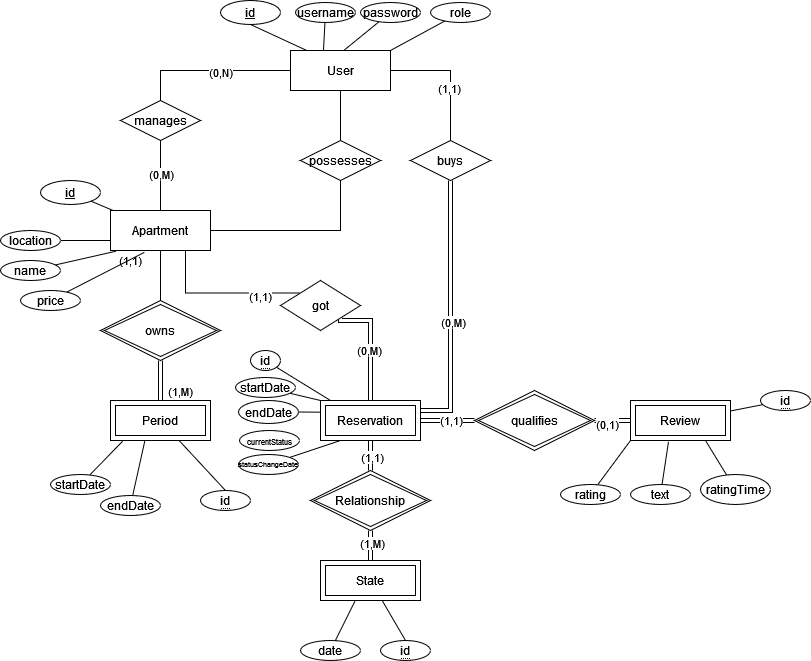

The diagram above was exported from draw.io. Its source (the exported page's mxGraphModel, read from the mxfile embedded in the PNG):
<mxGraphModel dx="1752" dy="521" grid="1" gridSize="10" guides="1" tooltips="1" connect="1" arrows="1" fold="1" page="1" pageScale="1" pageWidth="827" pageHeight="1169" math="0" shadow="0">
  <root>
    <mxCell id="0" />
    <mxCell id="1" parent="0" />
    <mxCell id="VzCF24ojrWc4kw51OY86-55" style="edgeStyle=orthogonalEdgeStyle;rounded=0;orthogonalLoop=1;jettySize=auto;html=1;entryX=0.5;entryY=0;entryDx=0;entryDy=0;endArrow=none;endFill=0;" edge="1" parent="1" source="VzCF24ojrWc4kw51OY86-32" target="VzCF24ojrWc4kw51OY86-53">
      <mxGeometry relative="1" as="geometry" />
    </mxCell>
    <mxCell id="VzCF24ojrWc4kw51OY86-60" style="edgeStyle=orthogonalEdgeStyle;rounded=0;orthogonalLoop=1;jettySize=auto;html=1;entryX=0.5;entryY=0;entryDx=0;entryDy=0;endArrow=none;endFill=0;" edge="1" parent="1" source="VzCF24ojrWc4kw51OY86-32" target="VzCF24ojrWc4kw51OY86-58">
      <mxGeometry relative="1" as="geometry">
        <mxPoint x="100" y="140" as="targetPoint" />
      </mxGeometry>
    </mxCell>
    <mxCell id="VzCF24ojrWc4kw51OY86-94" value="&lt;div&gt;(0,N)&lt;/div&gt;" style="edgeLabel;html=1;align=center;verticalAlign=middle;resizable=0;points=[];" vertex="1" connectable="0" parent="VzCF24ojrWc4kw51OY86-60">
      <mxGeometry x="-0.1145" y="1" relative="1" as="geometry">
        <mxPoint as="offset" />
      </mxGeometry>
    </mxCell>
    <mxCell id="VzCF24ojrWc4kw51OY86-62" style="edgeStyle=orthogonalEdgeStyle;rounded=0;orthogonalLoop=1;jettySize=auto;html=1;entryX=0.5;entryY=0;entryDx=0;entryDy=0;endArrow=none;endFill=0;" edge="1" parent="1" source="VzCF24ojrWc4kw51OY86-32" target="VzCF24ojrWc4kw51OY86-61">
      <mxGeometry relative="1" as="geometry" />
    </mxCell>
    <mxCell id="VzCF24ojrWc4kw51OY86-92" value="(1,1)" style="edgeLabel;html=1;align=center;verticalAlign=middle;resizable=0;points=[];" vertex="1" connectable="0" parent="VzCF24ojrWc4kw51OY86-62">
      <mxGeometry x="0.1918" y="-2" relative="1" as="geometry">
        <mxPoint as="offset" />
      </mxGeometry>
    </mxCell>
    <mxCell id="VzCF24ojrWc4kw51OY86-32" value="User" style="whiteSpace=wrap;html=1;align=center;" vertex="1" parent="1">
      <mxGeometry x="230" y="120" width="100" height="40" as="geometry" />
    </mxCell>
    <mxCell id="VzCF24ojrWc4kw51OY86-33" value="id" style="ellipse;whiteSpace=wrap;html=1;align=center;fontStyle=4;" vertex="1" parent="1">
      <mxGeometry x="160" y="70" width="60" height="24" as="geometry" />
    </mxCell>
    <mxCell id="VzCF24ojrWc4kw51OY86-34" value="" style="endArrow=none;html=1;rounded=0;exitX=0.5;exitY=1;exitDx=0;exitDy=0;entryX=0.162;entryY=-0.001;entryDx=0;entryDy=0;entryPerimeter=0;" edge="1" parent="1" source="VzCF24ojrWc4kw51OY86-33" target="VzCF24ojrWc4kw51OY86-32">
      <mxGeometry relative="1" as="geometry">
        <mxPoint x="470" y="230" as="sourcePoint" />
        <mxPoint x="630" y="230" as="targetPoint" />
      </mxGeometry>
    </mxCell>
    <mxCell id="VzCF24ojrWc4kw51OY86-54" style="edgeStyle=orthogonalEdgeStyle;rounded=0;orthogonalLoop=1;jettySize=auto;html=1;entryX=0.5;entryY=1;entryDx=0;entryDy=0;endArrow=none;endFill=0;" edge="1" parent="1" source="VzCF24ojrWc4kw51OY86-35" target="VzCF24ojrWc4kw51OY86-53">
      <mxGeometry relative="1" as="geometry" />
    </mxCell>
    <mxCell id="VzCF24ojrWc4kw51OY86-59" style="edgeStyle=orthogonalEdgeStyle;rounded=0;orthogonalLoop=1;jettySize=auto;html=1;entryX=0.5;entryY=1;entryDx=0;entryDy=0;endArrow=none;endFill=0;" edge="1" parent="1" source="VzCF24ojrWc4kw51OY86-35" target="VzCF24ojrWc4kw51OY86-58">
      <mxGeometry relative="1" as="geometry" />
    </mxCell>
    <mxCell id="VzCF24ojrWc4kw51OY86-95" value="(0,M)" style="edgeLabel;html=1;align=center;verticalAlign=middle;resizable=0;points=[];" vertex="1" connectable="0" parent="VzCF24ojrWc4kw51OY86-59">
      <mxGeometry x="0.0571" relative="1" as="geometry">
        <mxPoint as="offset" />
      </mxGeometry>
    </mxCell>
    <mxCell id="VzCF24ojrWc4kw51OY86-80" value="" style="rounded=0;orthogonalLoop=1;jettySize=auto;html=1;endArrow=none;endFill=0;" edge="1" parent="1" source="VzCF24ojrWc4kw51OY86-35" target="VzCF24ojrWc4kw51OY86-70">
      <mxGeometry relative="1" as="geometry" />
    </mxCell>
    <mxCell id="VzCF24ojrWc4kw51OY86-35" value="Apartment" style="whiteSpace=wrap;html=1;align=center;" vertex="1" parent="1">
      <mxGeometry x="50" y="280" width="100" height="40" as="geometry" />
    </mxCell>
    <mxCell id="VzCF24ojrWc4kw51OY86-81" value="" style="rounded=0;orthogonalLoop=1;jettySize=auto;html=1;entryX=0.5;entryY=0;entryDx=0;entryDy=0;endArrow=none;endFill=0;" edge="1" parent="1" source="VzCF24ojrWc4kw51OY86-36" target="VzCF24ojrWc4kw51OY86-99">
      <mxGeometry relative="1" as="geometry" />
    </mxCell>
    <mxCell id="VzCF24ojrWc4kw51OY86-36" value="Period" style="shape=ext;margin=3;double=1;whiteSpace=wrap;html=1;align=center;" vertex="1" parent="1">
      <mxGeometry x="50" y="470" width="100" height="40" as="geometry" />
    </mxCell>
    <mxCell id="VzCF24ojrWc4kw51OY86-38" value="(1,1)" style="edgeStyle=orthogonalEdgeStyle;rounded=0;orthogonalLoop=1;jettySize=auto;html=1;entryX=0.5;entryY=1;entryDx=0;entryDy=0;endArrow=none;endFill=0;" edge="1" parent="1" source="VzCF24ojrWc4kw51OY86-37" target="VzCF24ojrWc4kw51OY86-35">
      <mxGeometry x="0.6" y="30" relative="1" as="geometry">
        <mxPoint as="offset" />
      </mxGeometry>
    </mxCell>
    <mxCell id="VzCF24ojrWc4kw51OY86-40" style="edgeStyle=orthogonalEdgeStyle;rounded=0;orthogonalLoop=1;jettySize=auto;html=1;entryX=0.5;entryY=0;entryDx=0;entryDy=0;endArrow=none;endFill=0;shape=link;" edge="1" parent="1" source="VzCF24ojrWc4kw51OY86-37" target="VzCF24ojrWc4kw51OY86-36">
      <mxGeometry relative="1" as="geometry" />
    </mxCell>
    <mxCell id="VzCF24ojrWc4kw51OY86-84" value="(1,M)" style="edgeLabel;html=1;align=center;verticalAlign=middle;resizable=0;points=[];" vertex="1" connectable="0" parent="VzCF24ojrWc4kw51OY86-40">
      <mxGeometry x="0.0638" relative="1" as="geometry">
        <mxPoint x="19" y="9" as="offset" />
      </mxGeometry>
    </mxCell>
    <mxCell id="VzCF24ojrWc4kw51OY86-37" value="owns" style="shape=rhombus;double=1;perimeter=rhombusPerimeter;whiteSpace=wrap;html=1;align=center;" vertex="1" parent="1">
      <mxGeometry x="40" y="370" width="120" height="60" as="geometry" />
    </mxCell>
    <mxCell id="VzCF24ojrWc4kw51OY86-41" value="Reservation" style="shape=ext;margin=3;double=1;whiteSpace=wrap;html=1;align=center;" vertex="1" parent="1">
      <mxGeometry x="260" y="470" width="100" height="40" as="geometry" />
    </mxCell>
    <mxCell id="VzCF24ojrWc4kw51OY86-82" style="rounded=0;orthogonalLoop=1;jettySize=auto;html=1;entryX=0.5;entryY=0;entryDx=0;entryDy=0;endArrow=none;endFill=0;" edge="1" parent="1" source="VzCF24ojrWc4kw51OY86-42" target="VzCF24ojrWc4kw51OY86-98">
      <mxGeometry relative="1" as="geometry">
        <mxPoint x="260" y="710" as="targetPoint" />
      </mxGeometry>
    </mxCell>
    <mxCell id="VzCF24ojrWc4kw51OY86-42" value="State" style="shape=ext;margin=3;double=1;whiteSpace=wrap;html=1;align=center;" vertex="1" parent="1">
      <mxGeometry x="260" y="630" width="100" height="40" as="geometry" />
    </mxCell>
    <mxCell id="VzCF24ojrWc4kw51OY86-43" value="Review" style="shape=ext;margin=3;double=1;whiteSpace=wrap;html=1;align=center;" vertex="1" parent="1">
      <mxGeometry x="570" y="470" width="100" height="40" as="geometry" />
    </mxCell>
    <mxCell id="VzCF24ojrWc4kw51OY86-45" style="edgeStyle=orthogonalEdgeStyle;rounded=0;orthogonalLoop=1;jettySize=auto;html=1;entryX=1;entryY=0.5;entryDx=0;entryDy=0;endArrow=none;endFill=0;shape=link;" edge="1" parent="1" source="VzCF24ojrWc4kw51OY86-44" target="VzCF24ojrWc4kw51OY86-41">
      <mxGeometry relative="1" as="geometry" />
    </mxCell>
    <mxCell id="VzCF24ojrWc4kw51OY86-96" value="(1,1)" style="edgeLabel;html=1;align=center;verticalAlign=middle;resizable=0;points=[];" vertex="1" connectable="0" parent="VzCF24ojrWc4kw51OY86-45">
      <mxGeometry x="-0.0932" y="-1" relative="1" as="geometry">
        <mxPoint as="offset" />
      </mxGeometry>
    </mxCell>
    <mxCell id="VzCF24ojrWc4kw51OY86-46" style="edgeStyle=orthogonalEdgeStyle;rounded=0;orthogonalLoop=1;jettySize=auto;html=1;entryX=0;entryY=0.5;entryDx=0;entryDy=0;endArrow=none;endFill=0;shape=link;" edge="1" parent="1" source="VzCF24ojrWc4kw51OY86-44" target="VzCF24ojrWc4kw51OY86-43">
      <mxGeometry relative="1" as="geometry" />
    </mxCell>
    <mxCell id="VzCF24ojrWc4kw51OY86-97" value="(0,1)" style="edgeLabel;html=1;align=center;verticalAlign=middle;resizable=0;points=[];" vertex="1" connectable="0" parent="VzCF24ojrWc4kw51OY86-46">
      <mxGeometry x="-0.4491" y="-3" relative="1" as="geometry">
        <mxPoint as="offset" />
      </mxGeometry>
    </mxCell>
    <mxCell id="VzCF24ojrWc4kw51OY86-44" value="qualifies" style="shape=rhombus;double=1;perimeter=rhombusPerimeter;whiteSpace=wrap;html=1;align=center;" vertex="1" parent="1">
      <mxGeometry x="414" y="460" width="120" height="60" as="geometry" />
    </mxCell>
    <mxCell id="VzCF24ojrWc4kw51OY86-48" style="edgeStyle=orthogonalEdgeStyle;rounded=0;orthogonalLoop=1;jettySize=auto;html=1;entryX=0.5;entryY=1;entryDx=0;entryDy=0;endArrow=none;endFill=0;shape=link;" edge="1" parent="1" source="VzCF24ojrWc4kw51OY86-47" target="VzCF24ojrWc4kw51OY86-41">
      <mxGeometry relative="1" as="geometry" />
    </mxCell>
    <mxCell id="VzCF24ojrWc4kw51OY86-89" value="(1,1)" style="edgeLabel;html=1;align=center;verticalAlign=middle;resizable=0;points=[];" vertex="1" connectable="0" parent="VzCF24ojrWc4kw51OY86-48">
      <mxGeometry x="-0.4579" y="-1" relative="1" as="geometry">
        <mxPoint as="offset" />
      </mxGeometry>
    </mxCell>
    <mxCell id="VzCF24ojrWc4kw51OY86-49" style="edgeStyle=orthogonalEdgeStyle;rounded=0;orthogonalLoop=1;jettySize=auto;html=1;entryX=0.5;entryY=0;entryDx=0;entryDy=0;endArrow=none;endFill=0;shape=link;" edge="1" parent="1" source="VzCF24ojrWc4kw51OY86-47" target="VzCF24ojrWc4kw51OY86-42">
      <mxGeometry relative="1" as="geometry" />
    </mxCell>
    <mxCell id="VzCF24ojrWc4kw51OY86-90" value="(1,M)" style="edgeLabel;html=1;align=center;verticalAlign=middle;resizable=0;points=[];" vertex="1" connectable="0" parent="VzCF24ojrWc4kw51OY86-49">
      <mxGeometry x="0.1241" y="-1" relative="1" as="geometry">
        <mxPoint as="offset" />
      </mxGeometry>
    </mxCell>
    <mxCell id="VzCF24ojrWc4kw51OY86-47" value="Relationship" style="shape=rhombus;double=1;perimeter=rhombusPerimeter;whiteSpace=wrap;html=1;align=center;" vertex="1" parent="1">
      <mxGeometry x="250" y="540" width="120" height="60" as="geometry" />
    </mxCell>
    <mxCell id="VzCF24ojrWc4kw51OY86-51" style="edgeStyle=orthogonalEdgeStyle;rounded=0;orthogonalLoop=1;jettySize=auto;html=1;exitX=1;exitY=1;exitDx=0;exitDy=0;entryX=0.5;entryY=0;entryDx=0;entryDy=0;endArrow=none;endFill=0;shape=link;" edge="1" parent="1" source="VzCF24ojrWc4kw51OY86-50" target="VzCF24ojrWc4kw51OY86-41">
      <mxGeometry relative="1" as="geometry">
        <Array as="points">
          <mxPoint x="280" y="390" />
          <mxPoint x="310" y="390" />
        </Array>
      </mxGeometry>
    </mxCell>
    <mxCell id="VzCF24ojrWc4kw51OY86-88" value="(0,M)" style="edgeLabel;html=1;align=center;verticalAlign=middle;resizable=0;points=[];" vertex="1" connectable="0" parent="VzCF24ojrWc4kw51OY86-51">
      <mxGeometry x="0.1031" y="-2" relative="1" as="geometry">
        <mxPoint as="offset" />
      </mxGeometry>
    </mxCell>
    <mxCell id="VzCF24ojrWc4kw51OY86-52" style="edgeStyle=orthogonalEdgeStyle;rounded=0;orthogonalLoop=1;jettySize=auto;html=1;exitX=0;exitY=0;exitDx=0;exitDy=0;entryX=0.75;entryY=1;entryDx=0;entryDy=0;endArrow=none;endFill=0;" edge="1" parent="1" source="VzCF24ojrWc4kw51OY86-50" target="VzCF24ojrWc4kw51OY86-35">
      <mxGeometry relative="1" as="geometry" />
    </mxCell>
    <mxCell id="VzCF24ojrWc4kw51OY86-87" value="(1,1)" style="edgeLabel;html=1;align=center;verticalAlign=middle;resizable=0;points=[];" vertex="1" connectable="0" parent="VzCF24ojrWc4kw51OY86-52">
      <mxGeometry x="-0.4815" y="3" relative="1" as="geometry">
        <mxPoint as="offset" />
      </mxGeometry>
    </mxCell>
    <mxCell id="VzCF24ojrWc4kw51OY86-50" value="got" style="shape=rhombus;perimeter=rhombusPerimeter;whiteSpace=wrap;html=1;align=center;" vertex="1" parent="1">
      <mxGeometry x="220" y="350" width="80" height="50" as="geometry" />
    </mxCell>
    <mxCell id="VzCF24ojrWc4kw51OY86-53" value="possesses" style="shape=rhombus;perimeter=rhombusPerimeter;whiteSpace=wrap;html=1;align=center;" vertex="1" parent="1">
      <mxGeometry x="240" y="210" width="80" height="40" as="geometry" />
    </mxCell>
    <mxCell id="VzCF24ojrWc4kw51OY86-58" value="manages" style="shape=rhombus;perimeter=rhombusPerimeter;whiteSpace=wrap;html=1;align=center;" vertex="1" parent="1">
      <mxGeometry x="60" y="170" width="80" height="40" as="geometry" />
    </mxCell>
    <mxCell id="VzCF24ojrWc4kw51OY86-63" style="edgeStyle=orthogonalEdgeStyle;rounded=0;orthogonalLoop=1;jettySize=auto;html=1;entryX=1;entryY=0.25;entryDx=0;entryDy=0;endArrow=none;endFill=0;shape=link;" edge="1" parent="1" source="VzCF24ojrWc4kw51OY86-61" target="VzCF24ojrWc4kw51OY86-41">
      <mxGeometry relative="1" as="geometry" />
    </mxCell>
    <mxCell id="VzCF24ojrWc4kw51OY86-91" value="(0,M)" style="edgeLabel;html=1;align=center;verticalAlign=middle;resizable=0;points=[];" vertex="1" connectable="0" parent="VzCF24ojrWc4kw51OY86-63">
      <mxGeometry x="0.0869" y="2" relative="1" as="geometry">
        <mxPoint as="offset" />
      </mxGeometry>
    </mxCell>
    <mxCell id="VzCF24ojrWc4kw51OY86-61" value="buys" style="shape=rhombus;perimeter=rhombusPerimeter;whiteSpace=wrap;html=1;align=center;" vertex="1" parent="1">
      <mxGeometry x="350" y="210" width="80" height="40" as="geometry" />
    </mxCell>
    <mxCell id="VzCF24ojrWc4kw51OY86-70" value="id" style="ellipse;whiteSpace=wrap;html=1;align=center;fontStyle=4;" vertex="1" parent="1">
      <mxGeometry x="-20" y="250" width="60" height="24" as="geometry" />
    </mxCell>
    <mxCell id="VzCF24ojrWc4kw51OY86-83" value="" style="rounded=0;orthogonalLoop=1;jettySize=auto;html=1;endArrow=none;endFill=0;" edge="1" parent="1" source="VzCF24ojrWc4kw51OY86-73" target="VzCF24ojrWc4kw51OY86-43">
      <mxGeometry relative="1" as="geometry" />
    </mxCell>
    <mxCell id="VzCF24ojrWc4kw51OY86-73" value="&lt;span style=&quot;border-bottom: 1px dotted&quot;&gt;id&lt;/span&gt;" style="ellipse;whiteSpace=wrap;html=1;align=center;" vertex="1" parent="1">
      <mxGeometry x="700" y="460" width="50" height="20" as="geometry" />
    </mxCell>
    <mxCell id="VzCF24ojrWc4kw51OY86-98" value="&lt;span style=&quot;border-bottom: 1px dotted&quot;&gt;id&lt;/span&gt;" style="ellipse;whiteSpace=wrap;html=1;align=center;" vertex="1" parent="1">
      <mxGeometry x="320" y="710" width="50" height="20" as="geometry" />
    </mxCell>
    <mxCell id="VzCF24ojrWc4kw51OY86-99" value="&lt;span style=&quot;border-bottom: 1px dotted&quot;&gt;id&lt;/span&gt;" style="ellipse;whiteSpace=wrap;html=1;align=center;" vertex="1" parent="1">
      <mxGeometry x="140" y="560" width="50" height="20" as="geometry" />
    </mxCell>
    <mxCell id="VzCF24ojrWc4kw51OY86-100" value="&lt;span style=&quot;border-bottom: 1px dotted&quot;&gt;id&lt;/span&gt;" style="ellipse;whiteSpace=wrap;html=1;align=center;" vertex="1" parent="1">
      <mxGeometry x="190" y="420" width="30" height="20" as="geometry" />
    </mxCell>
    <mxCell id="VzCF24ojrWc4kw51OY86-103" style="rounded=0;orthogonalLoop=1;jettySize=auto;html=1;entryX=0.1;entryY=0;entryDx=0;entryDy=0;entryPerimeter=0;endArrow=none;endFill=0;" edge="1" parent="1" source="VzCF24ojrWc4kw51OY86-100" target="VzCF24ojrWc4kw51OY86-41">
      <mxGeometry relative="1" as="geometry" />
    </mxCell>
    <mxCell id="VzCF24ojrWc4kw51OY86-109" value="" style="rounded=0;orthogonalLoop=1;jettySize=auto;html=1;endArrow=none;endFill=0;entryX=0;entryY=0;entryDx=0;entryDy=0;" edge="1" parent="1" source="VzCF24ojrWc4kw51OY86-105" target="VzCF24ojrWc4kw51OY86-41">
      <mxGeometry relative="1" as="geometry" />
    </mxCell>
    <mxCell id="VzCF24ojrWc4kw51OY86-105" value="startDate" style="ellipse;whiteSpace=wrap;html=1;align=center;" vertex="1" parent="1">
      <mxGeometry x="175" y="447" width="60" height="20" as="geometry" />
    </mxCell>
    <mxCell id="VzCF24ojrWc4kw51OY86-106" value="endDate" style="ellipse;whiteSpace=wrap;html=1;align=center;" vertex="1" parent="1">
      <mxGeometry x="40" y="565" width="60" height="20" as="geometry" />
    </mxCell>
    <mxCell id="VzCF24ojrWc4kw51OY86-107" value="&lt;font style=&quot;font-size: 8px;&quot;&gt;currentStatus&lt;/font&gt;" style="ellipse;whiteSpace=wrap;html=1;align=center;" vertex="1" parent="1">
      <mxGeometry x="179" y="500" width="60" height="20" as="geometry" />
    </mxCell>
    <mxCell id="VzCF24ojrWc4kw51OY86-115" style="rounded=0;orthogonalLoop=1;jettySize=auto;html=1;endArrow=none;endFill=0;" edge="1" parent="1" source="VzCF24ojrWc4kw51OY86-108">
      <mxGeometry relative="1" as="geometry">
        <mxPoint x="280.0000000000002" y="510" as="targetPoint" />
      </mxGeometry>
    </mxCell>
    <mxCell id="VzCF24ojrWc4kw51OY86-108" value="&lt;div style=&quot;font-size: 7px;&quot;&gt;&lt;font style=&quot;font-size: 7px;&quot;&gt;statusChangeDate&lt;/font&gt;&lt;/div&gt;" style="ellipse;whiteSpace=wrap;html=1;align=center;" vertex="1" parent="1">
      <mxGeometry x="178" y="524" width="60" height="20" as="geometry" />
    </mxCell>
    <mxCell id="VzCF24ojrWc4kw51OY86-116" value="startDate" style="ellipse;whiteSpace=wrap;html=1;align=center;" vertex="1" parent="1">
      <mxGeometry x="-10" y="544" width="60" height="20" as="geometry" />
    </mxCell>
    <mxCell id="VzCF24ojrWc4kw51OY86-117" style="rounded=0;orthogonalLoop=1;jettySize=auto;html=1;entryX=0.343;entryY=1.013;entryDx=0;entryDy=0;entryPerimeter=0;endArrow=none;endFill=0;" edge="1" parent="1" source="VzCF24ojrWc4kw51OY86-106" target="VzCF24ojrWc4kw51OY86-36">
      <mxGeometry relative="1" as="geometry" />
    </mxCell>
    <mxCell id="VzCF24ojrWc4kw51OY86-118" style="rounded=0;orthogonalLoop=1;jettySize=auto;html=1;entryX=0.121;entryY=1.018;entryDx=0;entryDy=0;entryPerimeter=0;endArrow=none;endFill=0;" edge="1" parent="1" source="VzCF24ojrWc4kw51OY86-116" target="VzCF24ojrWc4kw51OY86-36">
      <mxGeometry relative="1" as="geometry" />
    </mxCell>
    <mxCell id="VzCF24ojrWc4kw51OY86-120" style="rounded=0;orthogonalLoop=1;jettySize=auto;html=1;entryX=0.001;entryY=0.292;entryDx=0;entryDy=0;endArrow=none;endFill=0;entryPerimeter=0;" edge="1" parent="1" source="VzCF24ojrWc4kw51OY86-119" target="VzCF24ojrWc4kw51OY86-41">
      <mxGeometry relative="1" as="geometry" />
    </mxCell>
    <mxCell id="VzCF24ojrWc4kw51OY86-119" value="endDate" style="ellipse;whiteSpace=wrap;html=1;align=center;" vertex="1" parent="1">
      <mxGeometry x="178" y="470" width="60" height="23" as="geometry" />
    </mxCell>
    <mxCell id="VzCF24ojrWc4kw51OY86-122" style="rounded=0;orthogonalLoop=1;jettySize=auto;html=1;entryX=0;entryY=0.75;entryDx=0;entryDy=0;endArrow=none;endFill=0;" edge="1" parent="1" source="VzCF24ojrWc4kw51OY86-121" target="VzCF24ojrWc4kw51OY86-35">
      <mxGeometry relative="1" as="geometry" />
    </mxCell>
    <mxCell id="VzCF24ojrWc4kw51OY86-121" value="location" style="ellipse;whiteSpace=wrap;html=1;align=center;" vertex="1" parent="1">
      <mxGeometry x="-60" y="300" width="60" height="20" as="geometry" />
    </mxCell>
    <mxCell id="VzCF24ojrWc4kw51OY86-123" value="name" style="ellipse;whiteSpace=wrap;html=1;align=center;" vertex="1" parent="1">
      <mxGeometry x="-60" y="330" width="60" height="20" as="geometry" />
    </mxCell>
    <mxCell id="VzCF24ojrWc4kw51OY86-124" value="price" style="ellipse;whiteSpace=wrap;html=1;align=center;" vertex="1" parent="1">
      <mxGeometry x="-40" y="360" width="60" height="20" as="geometry" />
    </mxCell>
    <mxCell id="VzCF24ojrWc4kw51OY86-126" style="rounded=0;orthogonalLoop=1;jettySize=auto;html=1;entryX=0.053;entryY=1.019;entryDx=0;entryDy=0;entryPerimeter=0;endArrow=none;endFill=0;" edge="1" parent="1" source="VzCF24ojrWc4kw51OY86-123" target="VzCF24ojrWc4kw51OY86-35">
      <mxGeometry relative="1" as="geometry" />
    </mxCell>
    <mxCell id="VzCF24ojrWc4kw51OY86-127" style="rounded=0;orthogonalLoop=1;jettySize=auto;html=1;entryX=0.339;entryY=1.046;entryDx=0;entryDy=0;entryPerimeter=0;endArrow=none;endFill=0;" edge="1" parent="1" source="VzCF24ojrWc4kw51OY86-124" target="VzCF24ojrWc4kw51OY86-35">
      <mxGeometry relative="1" as="geometry" />
    </mxCell>
    <mxCell id="VzCF24ojrWc4kw51OY86-128" value="date" style="ellipse;whiteSpace=wrap;html=1;align=center;" vertex="1" parent="1">
      <mxGeometry x="240" y="710" width="60" height="20" as="geometry" />
    </mxCell>
    <mxCell id="VzCF24ojrWc4kw51OY86-129" style="rounded=0;orthogonalLoop=1;jettySize=auto;html=1;entryX=0.346;entryY=1.009;entryDx=0;entryDy=0;entryPerimeter=0;endArrow=none;endFill=0;" edge="1" parent="1" source="VzCF24ojrWc4kw51OY86-128" target="VzCF24ojrWc4kw51OY86-42">
      <mxGeometry relative="1" as="geometry" />
    </mxCell>
    <mxCell id="VzCF24ojrWc4kw51OY86-133" style="rounded=0;orthogonalLoop=1;jettySize=auto;html=1;entryX=0;entryY=1;entryDx=0;entryDy=0;endArrow=none;endFill=0;" edge="1" parent="1" source="VzCF24ojrWc4kw51OY86-130" target="VzCF24ojrWc4kw51OY86-43">
      <mxGeometry relative="1" as="geometry" />
    </mxCell>
    <mxCell id="VzCF24ojrWc4kw51OY86-130" value="rating" style="ellipse;whiteSpace=wrap;html=1;align=center;" vertex="1" parent="1">
      <mxGeometry x="500" y="554" width="60" height="20" as="geometry" />
    </mxCell>
    <mxCell id="VzCF24ojrWc4kw51OY86-131" value="text" style="ellipse;whiteSpace=wrap;html=1;align=center;" vertex="1" parent="1">
      <mxGeometry x="570" y="554" width="60" height="20" as="geometry" />
    </mxCell>
    <mxCell id="VzCF24ojrWc4kw51OY86-135" style="rounded=0;orthogonalLoop=1;jettySize=auto;html=1;entryX=0.75;entryY=1;entryDx=0;entryDy=0;endArrow=none;endFill=0;" edge="1" parent="1" source="VzCF24ojrWc4kw51OY86-132" target="VzCF24ojrWc4kw51OY86-43">
      <mxGeometry relative="1" as="geometry" />
    </mxCell>
    <mxCell id="VzCF24ojrWc4kw51OY86-132" value="ratingTime" style="ellipse;whiteSpace=wrap;html=1;align=center;" vertex="1" parent="1">
      <mxGeometry x="640" y="544" width="70" height="30" as="geometry" />
    </mxCell>
    <mxCell id="VzCF24ojrWc4kw51OY86-134" style="rounded=0;orthogonalLoop=1;jettySize=auto;html=1;entryX=0.38;entryY=1.031;entryDx=0;entryDy=0;entryPerimeter=0;endArrow=none;endFill=0;" edge="1" parent="1" source="VzCF24ojrWc4kw51OY86-131" target="VzCF24ojrWc4kw51OY86-43">
      <mxGeometry relative="1" as="geometry" />
    </mxCell>
    <mxCell id="VzCF24ojrWc4kw51OY86-136" value="username" style="ellipse;whiteSpace=wrap;html=1;align=center;" vertex="1" parent="1">
      <mxGeometry x="235" y="72" width="60" height="20" as="geometry" />
    </mxCell>
    <mxCell id="VzCF24ojrWc4kw51OY86-138" value="role" style="ellipse;whiteSpace=wrap;html=1;align=center;" vertex="1" parent="1">
      <mxGeometry x="370" y="72" width="60" height="20" as="geometry" />
    </mxCell>
    <mxCell id="VzCF24ojrWc4kw51OY86-140" value="password" style="ellipse;whiteSpace=wrap;html=1;align=center;" vertex="1" parent="1">
      <mxGeometry x="300" y="72" width="60" height="20" as="geometry" />
    </mxCell>
    <mxCell id="VzCF24ojrWc4kw51OY86-141" style="rounded=0;orthogonalLoop=1;jettySize=auto;html=1;entryX=0.33;entryY=-0.01;entryDx=0;entryDy=0;entryPerimeter=0;endArrow=none;endFill=0;" edge="1" parent="1" source="VzCF24ojrWc4kw51OY86-136" target="VzCF24ojrWc4kw51OY86-32">
      <mxGeometry relative="1" as="geometry" />
    </mxCell>
    <mxCell id="VzCF24ojrWc4kw51OY86-142" style="rounded=0;orthogonalLoop=1;jettySize=auto;html=1;entryX=0.536;entryY=-0.007;entryDx=0;entryDy=0;entryPerimeter=0;endArrow=none;endFill=0;" edge="1" parent="1" source="VzCF24ojrWc4kw51OY86-140" target="VzCF24ojrWc4kw51OY86-32">
      <mxGeometry relative="1" as="geometry" />
    </mxCell>
    <mxCell id="VzCF24ojrWc4kw51OY86-144" style="rounded=0;orthogonalLoop=1;jettySize=auto;html=1;entryX=1;entryY=0;entryDx=0;entryDy=0;endArrow=none;endFill=0;" edge="1" parent="1" source="VzCF24ojrWc4kw51OY86-138" target="VzCF24ojrWc4kw51OY86-32">
      <mxGeometry relative="1" as="geometry" />
    </mxCell>
  </root>
</mxGraphModel>